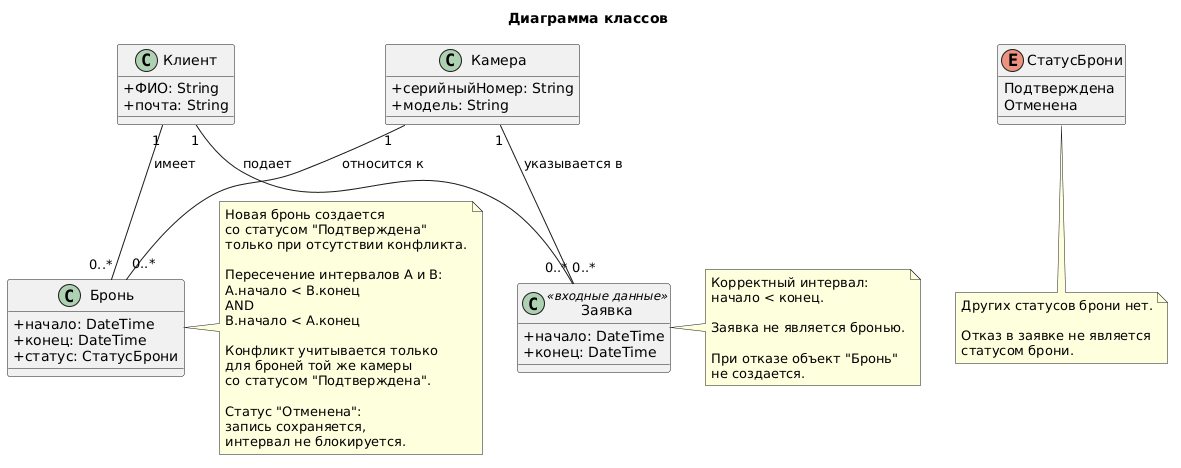

The diagram above was rendered by PlantUML. Its source (embedded in the PNG):
@startuml
title Диаграмма классов

skinparam classAttributeIconSize 0

class "Клиент" as Client {
  +ФИО: String
  +почта: String
}

class "Камера" as Camera {
  +серийныйНомер: String
  +модель: String
}

class "Заявка" as Request <<входные данные>> {
  +начало: DateTime
  +конец: DateTime
}

class "Бронь" as Booking {
  +начало: DateTime
  +конец: DateTime
  +статус: СтатусБрони
}

enum "СтатусБрони" as BookingStatus {
  Подтверждена
  Отменена
}

Client "1" -- "0..*" Request : подает
Camera "1" -- "0..*" Request : указывается в

Client "1" -- "0..*" Booking : имеет
Camera "1" -- "0..*" Booking : относится к

note right of Request
  Корректный интервал:
  начало < конец.

  Заявка не является бронью.

  При отказе объект "Бронь"
  не создается.
end note

note right of Booking
  Новая бронь создается
  со статусом "Подтверждена"
  только при отсутствии конфликта.

  Пересечение интервалов A и B:
  A.начало < B.конец
  AND
  B.начало < A.конец

  Конфликт учитывается только
  для броней той же камеры
  со статусом "Подтверждена".

  Статус "Отменена":
  запись сохраняется,
  интервал не блокируется.
end note

note bottom of BookingStatus
  Других статусов брони нет.

  Отказ в заявке не является
  статусом брони.
end note
@enduml